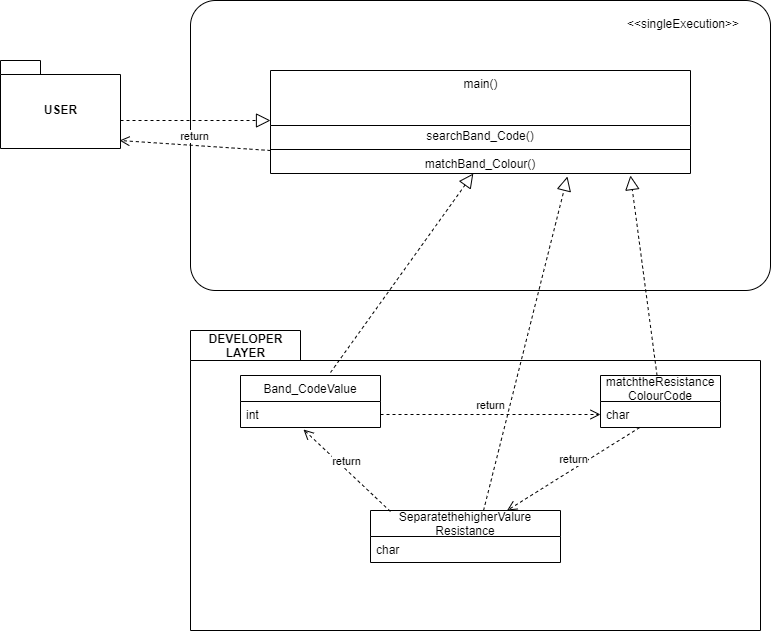

The diagram above was exported from draw.io. Its source (the exported page's mxGraphModel, read from the mxfile embedded in the PNG):
<mxGraphModel dx="868" dy="393" grid="1" gridSize="10" guides="1" tooltips="1" connect="1" arrows="1" fold="1" page="1" pageScale="1" pageWidth="827" pageHeight="1169" math="0" shadow="0">
  <root>
    <mxCell id="0" />
    <mxCell id="1" parent="0" />
    <mxCell id="3sHOLH0x0e0kruDYky0c-101" value="USER" style="shape=folder;fontStyle=1;spacingTop=10;tabWidth=40;tabHeight=14;tabPosition=left;html=1;" vertex="1" parent="1">
      <mxGeometry x="90" y="320" width="120" height="88" as="geometry" />
    </mxCell>
    <mxCell id="3sHOLH0x0e0kruDYky0c-83" value="DEVELOPER&lt;br&gt;LAYER" style="shape=folder;fontStyle=1;tabWidth=110;tabHeight=30;tabPosition=left;html=1;boundedLbl=1;labelInHeader=1;container=1;collapsible=0;recursiveResize=0;" vertex="1" parent="1">
      <mxGeometry x="280" y="590" width="570" height="300" as="geometry" />
    </mxCell>
    <mxCell id="3sHOLH0x0e0kruDYky0c-89" value="matchtheResistance&#10;ColourCode" style="swimlane;fontStyle=0;childLayout=stackLayout;horizontal=1;startSize=26;fillColor=none;horizontalStack=0;resizeParent=1;resizeParentMax=0;resizeLast=0;collapsible=1;marginBottom=0;" vertex="1" parent="3sHOLH0x0e0kruDYky0c-83">
      <mxGeometry x="410" y="45" width="120" height="52" as="geometry" />
    </mxCell>
    <mxCell id="3sHOLH0x0e0kruDYky0c-90" value="char" style="text;strokeColor=none;fillColor=none;align=left;verticalAlign=top;spacingLeft=4;spacingRight=4;overflow=hidden;rotatable=0;points=[[0,0.5],[1,0.5]];portConstraint=eastwest;" vertex="1" parent="3sHOLH0x0e0kruDYky0c-89">
      <mxGeometry y="26" width="120" height="26" as="geometry" />
    </mxCell>
    <mxCell id="3sHOLH0x0e0kruDYky0c-85" value="Band_CodeValue" style="swimlane;fontStyle=0;childLayout=stackLayout;horizontal=1;startSize=26;fillColor=none;horizontalStack=0;resizeParent=1;resizeParentMax=0;resizeLast=0;collapsible=1;marginBottom=0;" vertex="1" parent="3sHOLH0x0e0kruDYky0c-83">
      <mxGeometry x="50" y="45" width="140" height="52" as="geometry" />
    </mxCell>
    <mxCell id="3sHOLH0x0e0kruDYky0c-86" value="int" style="text;strokeColor=none;fillColor=none;align=left;verticalAlign=top;spacingLeft=4;spacingRight=4;overflow=hidden;rotatable=0;points=[[0,0.5],[1,0.5]];portConstraint=eastwest;" vertex="1" parent="3sHOLH0x0e0kruDYky0c-85">
      <mxGeometry y="26" width="140" height="26" as="geometry" />
    </mxCell>
    <mxCell id="3sHOLH0x0e0kruDYky0c-97" value="SeparatethehigherValure&#10;Resistance" style="swimlane;fontStyle=0;childLayout=stackLayout;horizontal=1;startSize=26;fillColor=none;horizontalStack=0;resizeParent=1;resizeParentMax=0;resizeLast=0;collapsible=1;marginBottom=0;" vertex="1" parent="3sHOLH0x0e0kruDYky0c-83">
      <mxGeometry x="180" y="180" width="190" height="52" as="geometry" />
    </mxCell>
    <mxCell id="3sHOLH0x0e0kruDYky0c-98" value="char" style="text;strokeColor=none;fillColor=none;align=left;verticalAlign=top;spacingLeft=4;spacingRight=4;overflow=hidden;rotatable=0;points=[[0,0.5],[1,0.5]];portConstraint=eastwest;" vertex="1" parent="3sHOLH0x0e0kruDYky0c-97">
      <mxGeometry y="26" width="190" height="26" as="geometry" />
    </mxCell>
    <mxCell id="3sHOLH0x0e0kruDYky0c-117" value="return" style="html=1;verticalAlign=bottom;endArrow=open;dashed=1;endSize=8;entryX=0;entryY=0.5;entryDx=0;entryDy=0;exitX=1;exitY=0.5;exitDx=0;exitDy=0;" edge="1" parent="3sHOLH0x0e0kruDYky0c-83" source="3sHOLH0x0e0kruDYky0c-86" target="3sHOLH0x0e0kruDYky0c-90">
      <mxGeometry relative="1" as="geometry">
        <mxPoint x="330" y="60" as="sourcePoint" />
        <mxPoint x="230" y="70" as="targetPoint" />
      </mxGeometry>
    </mxCell>
    <mxCell id="3sHOLH0x0e0kruDYky0c-118" value="return" style="html=1;verticalAlign=bottom;endArrow=open;dashed=1;endSize=8;" edge="1" parent="3sHOLH0x0e0kruDYky0c-83" source="3sHOLH0x0e0kruDYky0c-90" target="3sHOLH0x0e0kruDYky0c-97">
      <mxGeometry relative="1" as="geometry">
        <mxPoint x="180" y="130" as="sourcePoint" />
        <mxPoint x="100" y="130" as="targetPoint" />
      </mxGeometry>
    </mxCell>
    <mxCell id="3sHOLH0x0e0kruDYky0c-119" value="return" style="html=1;verticalAlign=bottom;endArrow=open;dashed=1;endSize=8;exitX=0.105;exitY=0.019;exitDx=0;exitDy=0;exitPerimeter=0;entryX=0.45;entryY=1.077;entryDx=0;entryDy=0;entryPerimeter=0;" edge="1" parent="3sHOLH0x0e0kruDYky0c-83" source="3sHOLH0x0e0kruDYky0c-97" target="3sHOLH0x0e0kruDYky0c-86">
      <mxGeometry relative="1" as="geometry">
        <mxPoint x="160" y="150" as="sourcePoint" />
        <mxPoint x="80" y="150" as="targetPoint" />
      </mxGeometry>
    </mxCell>
    <mxCell id="3sHOLH0x0e0kruDYky0c-102" value="&amp;lt;&amp;lt;singleExecution&amp;gt;&amp;gt;" style="html=1;align=right;verticalAlign=top;rounded=1;absoluteArcSize=1;arcSize=50;dashed=0;spacingTop=10;spacingRight=30;" vertex="1" parent="1">
      <mxGeometry x="280" y="260" width="580" height="290" as="geometry" />
    </mxCell>
    <mxCell id="3sHOLH0x0e0kruDYky0c-103" value="main()" style="swimlane;fontStyle=0;align=center;verticalAlign=top;childLayout=stackLayout;horizontal=1;startSize=55;horizontalStack=0;resizeParent=1;resizeParentMax=0;resizeLast=0;collapsible=0;marginBottom=0;html=1;" vertex="1" parent="1">
      <mxGeometry x="360" y="330" width="420" height="103" as="geometry" />
    </mxCell>
    <mxCell id="3sHOLH0x0e0kruDYky0c-104" value="searchBand_Code()" style="text;html=1;strokeColor=none;fillColor=none;align=center;verticalAlign=middle;spacingLeft=4;spacingRight=4;overflow=hidden;rotatable=0;points=[[0,0.5],[1,0.5]];portConstraint=eastwest;" vertex="1" parent="3sHOLH0x0e0kruDYky0c-103">
      <mxGeometry y="55" width="420" height="20" as="geometry" />
    </mxCell>
    <mxCell id="3sHOLH0x0e0kruDYky0c-108" value="" style="line;strokeWidth=1;fillColor=none;align=left;verticalAlign=middle;spacingTop=-1;spacingLeft=3;spacingRight=3;rotatable=0;labelPosition=right;points=[];portConstraint=eastwest;" vertex="1" parent="3sHOLH0x0e0kruDYky0c-103">
      <mxGeometry y="75" width="420" height="8" as="geometry" />
    </mxCell>
    <mxCell id="3sHOLH0x0e0kruDYky0c-109" value="matchBand_Colour()" style="text;html=1;strokeColor=none;fillColor=none;align=center;verticalAlign=middle;spacingLeft=4;spacingRight=4;overflow=hidden;rotatable=0;points=[[0,0.5],[1,0.5]];portConstraint=eastwest;" vertex="1" parent="3sHOLH0x0e0kruDYky0c-103">
      <mxGeometry y="83" width="420" height="20" as="geometry" />
    </mxCell>
    <mxCell id="3sHOLH0x0e0kruDYky0c-112" value="" style="endArrow=block;dashed=1;endFill=0;endSize=12;html=1;" edge="1" parent="1">
      <mxGeometry width="160" relative="1" as="geometry">
        <mxPoint x="210" y="380" as="sourcePoint" />
        <mxPoint x="360" y="380" as="targetPoint" />
      </mxGeometry>
    </mxCell>
    <mxCell id="3sHOLH0x0e0kruDYky0c-113" value="" style="endArrow=block;dashed=1;endFill=0;endSize=12;html=1;exitX=0.643;exitY=-0.058;exitDx=0;exitDy=0;exitPerimeter=0;" edge="1" parent="1" source="3sHOLH0x0e0kruDYky0c-85" target="3sHOLH0x0e0kruDYky0c-109">
      <mxGeometry width="160" relative="1" as="geometry">
        <mxPoint x="430" y="490" as="sourcePoint" />
        <mxPoint x="590" y="490" as="targetPoint" />
      </mxGeometry>
    </mxCell>
    <mxCell id="3sHOLH0x0e0kruDYky0c-114" value="" style="endArrow=block;dashed=1;endFill=0;endSize=12;html=1;entryX=0.857;entryY=1.1;entryDx=0;entryDy=0;entryPerimeter=0;" edge="1" parent="1" source="3sHOLH0x0e0kruDYky0c-89" target="3sHOLH0x0e0kruDYky0c-109">
      <mxGeometry width="160" relative="1" as="geometry">
        <mxPoint x="620" y="470" as="sourcePoint" />
        <mxPoint x="780" y="470" as="targetPoint" />
      </mxGeometry>
    </mxCell>
    <mxCell id="3sHOLH0x0e0kruDYky0c-115" value="" style="endArrow=block;dashed=1;endFill=0;endSize=12;html=1;entryX=0.707;entryY=1.15;entryDx=0;entryDy=0;entryPerimeter=0;exitX=0.595;exitY=0;exitDx=0;exitDy=0;exitPerimeter=0;" edge="1" parent="1" source="3sHOLH0x0e0kruDYky0c-97" target="3sHOLH0x0e0kruDYky0c-109">
      <mxGeometry width="160" relative="1" as="geometry">
        <mxPoint x="540" y="490" as="sourcePoint" />
        <mxPoint x="700" y="490" as="targetPoint" />
      </mxGeometry>
    </mxCell>
    <mxCell id="3sHOLH0x0e0kruDYky0c-116" value="return" style="html=1;verticalAlign=bottom;endArrow=open;dashed=1;endSize=8;entryX=0.992;entryY=0.909;entryDx=0;entryDy=0;entryPerimeter=0;" edge="1" parent="1" target="3sHOLH0x0e0kruDYky0c-101">
      <mxGeometry relative="1" as="geometry">
        <mxPoint x="360" y="410" as="sourcePoint" />
        <mxPoint x="280" y="410" as="targetPoint" />
      </mxGeometry>
    </mxCell>
  </root>
</mxGraphModel>